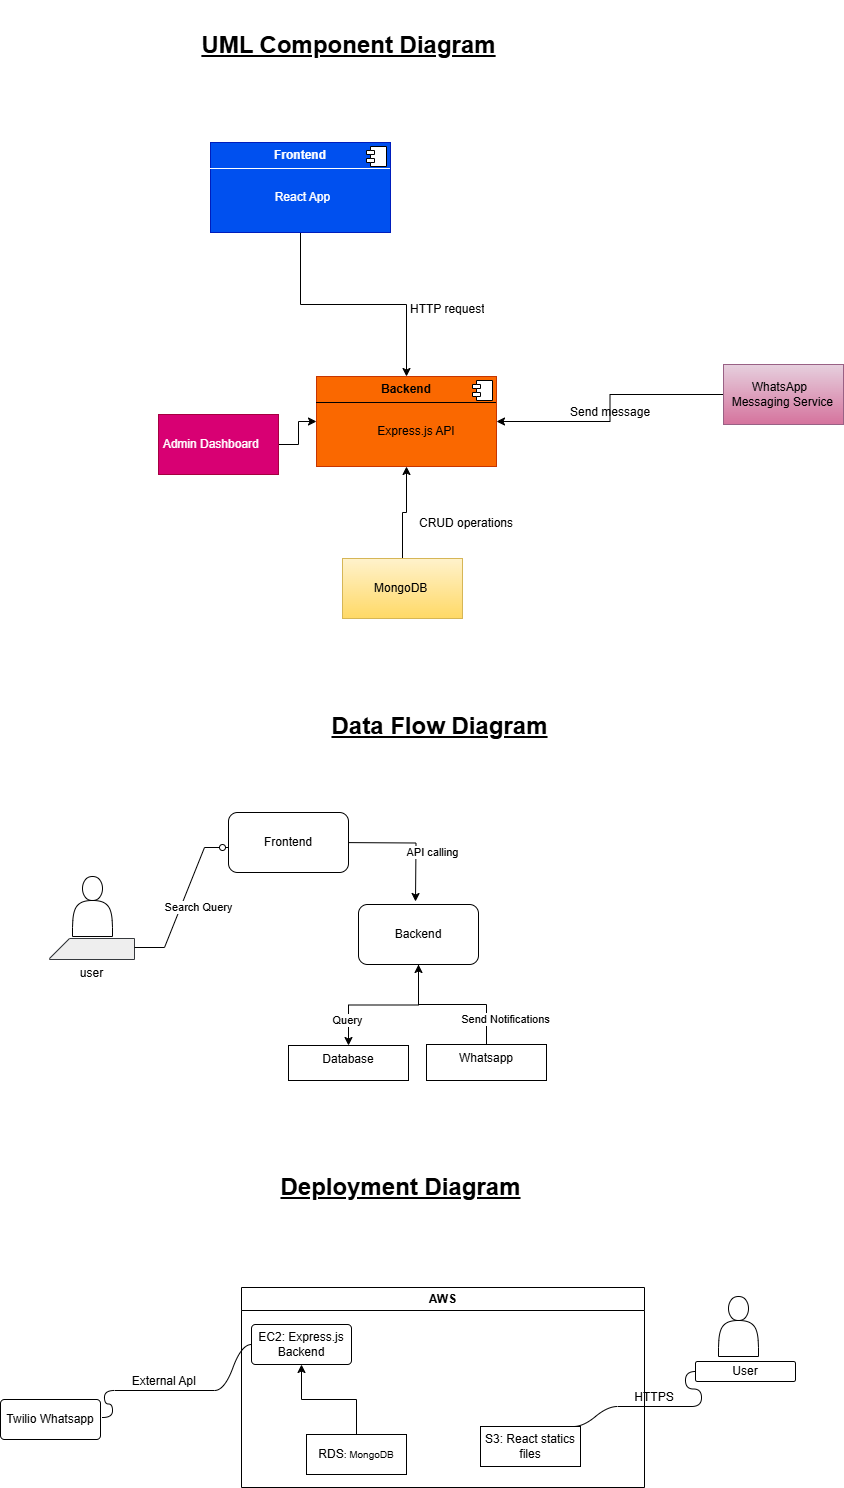

The diagram above was exported from draw.io. Its source (the exported page's mxGraphModel, read from the mxfile embedded in the PNG):
<mxGraphModel dx="1103" dy="474" grid="0" gridSize="10" guides="1" tooltips="1" connect="1" arrows="1" fold="1" page="1" pageScale="1" pageWidth="1200" pageHeight="1600" background="light-dark(#FFFFFF,#333333)" math="0" shadow="0">
  <root>
    <mxCell id="0" />
    <mxCell id="1" parent="0" />
    <mxCell id="CfZ7U0tQK1G6zXeDoaC9-14" value="" style="edgeStyle=orthogonalEdgeStyle;rounded=0;orthogonalLoop=1;jettySize=auto;html=1;" parent="1" source="CfZ7U0tQK1G6zXeDoaC9-1" target="CfZ7U0tQK1G6zXeDoaC9-3" edge="1">
      <mxGeometry relative="1" as="geometry" />
    </mxCell>
    <mxCell id="CfZ7U0tQK1G6zXeDoaC9-1" value="&lt;p style=&quot;margin:0px;margin-top:6px;text-align:center;&quot;&gt;&lt;b&gt;Frontend&lt;/b&gt;&lt;/p&gt;&lt;hr style=&quot;border-style:solid;&quot; size=&quot;1&quot;&gt;&lt;p style=&quot;margin:0px;margin-left:8px;&quot;&gt;&amp;nbsp; &amp;nbsp; &amp;nbsp; &amp;nbsp; &amp;nbsp; &amp;nbsp; &amp;nbsp; &amp;nbsp;&amp;nbsp;&lt;/p&gt;&lt;p style=&quot;margin:0px;margin-left:8px;&quot;&gt;&amp;nbsp; &amp;nbsp; &amp;nbsp; &amp;nbsp; &amp;nbsp; &amp;nbsp; &amp;nbsp; &amp;nbsp; &amp;nbsp;React App&lt;/p&gt;" style="align=left;overflow=fill;html=1;dropTarget=0;whiteSpace=wrap;fillColor=#0050ef;strokeColor=#001DBC;fontColor=light-dark(#FFFFFF,#FFFFFF);" parent="1" vertex="1">
      <mxGeometry x="246" y="203" width="180" height="90" as="geometry" />
    </mxCell>
    <mxCell id="CfZ7U0tQK1G6zXeDoaC9-2" value="" style="shape=component;jettyWidth=8;jettyHeight=4;" parent="CfZ7U0tQK1G6zXeDoaC9-1" vertex="1">
      <mxGeometry x="1" width="20" height="20" relative="1" as="geometry">
        <mxPoint x="-24" y="4" as="offset" />
      </mxGeometry>
    </mxCell>
    <mxCell id="CfZ7U0tQK1G6zXeDoaC9-3" value="&lt;p style=&quot;margin:0px;margin-top:6px;text-align:center;&quot;&gt;&lt;b&gt;Backend&lt;/b&gt;&lt;/p&gt;&lt;hr size=&quot;1&quot; style=&quot;border-style:solid;&quot;&gt;&lt;p style=&quot;margin:0px;margin-left:8px;&quot;&gt;&amp;nbsp; &amp;nbsp; &amp;nbsp; &amp;nbsp; &amp;nbsp;&amp;nbsp;&lt;/p&gt;&lt;p style=&quot;margin:0px;margin-left:8px;&quot;&gt;&amp;nbsp; &amp;nbsp; &amp;nbsp; &amp;nbsp; &amp;nbsp; &amp;nbsp; &amp;nbsp; &amp;nbsp; Express.js API&lt;/p&gt;" style="align=left;overflow=fill;html=1;dropTarget=0;whiteSpace=wrap;fillColor=#fa6800;fontColor=#000000;strokeColor=#C73500;" parent="1" vertex="1">
      <mxGeometry x="352" y="437" width="180" height="90" as="geometry" />
    </mxCell>
    <mxCell id="CfZ7U0tQK1G6zXeDoaC9-4" value="" style="shape=component;jettyWidth=8;jettyHeight=4;" parent="CfZ7U0tQK1G6zXeDoaC9-3" vertex="1">
      <mxGeometry x="1" width="20" height="20" relative="1" as="geometry">
        <mxPoint x="-24" y="4" as="offset" />
      </mxGeometry>
    </mxCell>
    <mxCell id="CfZ7U0tQK1G6zXeDoaC9-28" value="" style="edgeStyle=orthogonalEdgeStyle;rounded=0;orthogonalLoop=1;jettySize=auto;html=1;" parent="1" source="CfZ7U0tQK1G6zXeDoaC9-8" target="CfZ7U0tQK1G6zXeDoaC9-3" edge="1">
      <mxGeometry relative="1" as="geometry" />
    </mxCell>
    <mxCell id="CfZ7U0tQK1G6zXeDoaC9-8" value="&amp;nbsp;Admin Dashboard" style="whiteSpace=wrap;html=1;align=left;fillColor=#d80073;fontColor=light-dark(#FFFFFF,#FFFFFF);strokeColor=#A50040;" parent="1" vertex="1">
      <mxGeometry x="194" y="475" width="120" height="60" as="geometry" />
    </mxCell>
    <mxCell id="CfZ7U0tQK1G6zXeDoaC9-24" value="" style="edgeStyle=orthogonalEdgeStyle;rounded=0;orthogonalLoop=1;jettySize=auto;html=1;" parent="1" source="CfZ7U0tQK1G6zXeDoaC9-10" target="CfZ7U0tQK1G6zXeDoaC9-3" edge="1">
      <mxGeometry relative="1" as="geometry" />
    </mxCell>
    <mxCell id="CfZ7U0tQK1G6zXeDoaC9-10" value="&amp;nbsp; &amp;nbsp; &amp;nbsp; &amp;nbsp; &amp;nbsp;MongoDB" style="whiteSpace=wrap;html=1;align=left;fillColor=#fff2cc;strokeColor=#d6b656;gradientColor=#ffd966;" parent="1" vertex="1">
      <mxGeometry x="378" y="619" width="120" height="60" as="geometry" />
    </mxCell>
    <mxCell id="CfZ7U0tQK1G6zXeDoaC9-23" value="" style="edgeStyle=orthogonalEdgeStyle;rounded=0;orthogonalLoop=1;jettySize=auto;html=1;" parent="1" source="CfZ7U0tQK1G6zXeDoaC9-12" target="CfZ7U0tQK1G6zXeDoaC9-3" edge="1">
      <mxGeometry relative="1" as="geometry" />
    </mxCell>
    <mxCell id="CfZ7U0tQK1G6zXeDoaC9-12" value="&amp;nbsp; &amp;nbsp; &amp;nbsp; &amp;nbsp; WhatsApp&amp;nbsp; &amp;nbsp; &amp;nbsp; &amp;nbsp; &amp;nbsp; &amp;nbsp; Messaging Service" style="whiteSpace=wrap;html=1;align=left;fillColor=#e6d0de;gradientColor=#d5739d;strokeColor=#996185;" parent="1" vertex="1">
      <mxGeometry x="759" y="425" width="120" height="60" as="geometry" />
    </mxCell>
    <mxCell id="CfZ7U0tQK1G6zXeDoaC9-25" value="HTTP request&lt;div&gt;&lt;br&gt;&lt;/div&gt;" style="text;strokeColor=none;fillColor=none;align=left;verticalAlign=top;spacingLeft=4;spacingRight=4;overflow=hidden;rotatable=0;points=[[0,0.5],[1,0.5]];portConstraint=eastwest;whiteSpace=wrap;html=1;" parent="1" vertex="1">
      <mxGeometry x="440" y="356" width="100" height="26" as="geometry" />
    </mxCell>
    <mxCell id="CfZ7U0tQK1G6zXeDoaC9-26" value="&lt;div&gt;Send message&lt;/div&gt;" style="text;strokeColor=none;fillColor=none;align=left;verticalAlign=top;spacingLeft=4;spacingRight=4;overflow=hidden;rotatable=0;points=[[0,0.5],[1,0.5]];portConstraint=eastwest;whiteSpace=wrap;html=1;" parent="1" vertex="1">
      <mxGeometry x="600" y="459" width="100" height="26" as="geometry" />
    </mxCell>
    <mxCell id="CfZ7U0tQK1G6zXeDoaC9-27" value="&lt;div&gt;CRUD operations&lt;/div&gt;" style="text;strokeColor=none;fillColor=none;align=left;verticalAlign=top;spacingLeft=4;spacingRight=4;overflow=hidden;rotatable=0;points=[[0,0.5],[1,0.5]];portConstraint=eastwest;whiteSpace=wrap;html=1;" parent="1" vertex="1">
      <mxGeometry x="449" y="570" width="125" height="26" as="geometry" />
    </mxCell>
    <mxCell id="CfZ7U0tQK1G6zXeDoaC9-29" value="UML Component Diagram" style="text;align=center;fontStyle=5;verticalAlign=middle;spacingLeft=3;spacingRight=3;strokeColor=none;rotatable=0;points=[[0,0.5],[1,0.5]];portConstraint=eastwest;html=1;fontSize=24;" parent="1" vertex="1">
      <mxGeometry x="82" y="61" width="604" height="90" as="geometry" />
    </mxCell>
    <mxCell id="CfZ7U0tQK1G6zXeDoaC9-30" value="Data Flow Diagram" style="text;align=center;fontStyle=5;verticalAlign=middle;spacingLeft=3;spacingRight=3;strokeColor=none;rotatable=0;points=[[0,0.5],[1,0.5]];portConstraint=eastwest;html=1;fontSize=24;" parent="1" vertex="1">
      <mxGeometry x="173" y="742" width="604" height="90" as="geometry" />
    </mxCell>
    <mxCell id="CfZ7U0tQK1G6zXeDoaC9-36" value="user" style="verticalLabelPosition=bottom;verticalAlign=top;html=1;shape=card;whiteSpace=wrap;size=20;arcSize=12;fillColor=#eeeeee;strokeColor=#36393d;" parent="1" vertex="1">
      <mxGeometry x="85" y="999" width="85" height="21" as="geometry" />
    </mxCell>
    <mxCell id="CfZ7U0tQK1G6zXeDoaC9-37" value="" style="edgeStyle=entityRelationEdgeStyle;fontSize=12;html=1;endArrow=ERzeroToOne;endFill=1;rounded=0;" parent="1" edge="1">
      <mxGeometry width="100" height="100" relative="1" as="geometry">
        <mxPoint x="170" y="1008" as="sourcePoint" />
        <mxPoint x="270" y="908" as="targetPoint" />
        <Array as="points">
          <mxPoint x="215" y="987" />
          <mxPoint x="216" y="986" />
        </Array>
      </mxGeometry>
    </mxCell>
    <mxCell id="CfZ7U0tQK1G6zXeDoaC9-42" value="" style="edgeStyle=orthogonalEdgeStyle;rounded=0;orthogonalLoop=1;jettySize=auto;html=1;fontColor=light-dark(#000000,#000000);" parent="1" edge="1">
      <mxGeometry relative="1" as="geometry">
        <mxPoint x="367" y="903" as="sourcePoint" />
        <mxPoint x="451" y="962" as="targetPoint" />
      </mxGeometry>
    </mxCell>
    <mxCell id="CfZ7U0tQK1G6zXeDoaC9-59" value="" style="edgeStyle=orthogonalEdgeStyle;rounded=0;orthogonalLoop=1;jettySize=auto;html=1;" parent="1" source="CfZ7U0tQK1G6zXeDoaC9-50" target="CfZ7U0tQK1G6zXeDoaC9-57" edge="1">
      <mxGeometry relative="1" as="geometry" />
    </mxCell>
    <mxCell id="CfZ7U0tQK1G6zXeDoaC9-50" value="Whatsapp" style="whiteSpace=wrap;html=1;verticalAlign=top;arcSize=12;fillColor=light-dark(#FFFFFF,#FF8000);" parent="1" vertex="1">
      <mxGeometry x="462" y="1105" width="120" height="36" as="geometry" />
    </mxCell>
    <mxCell id="CfZ7U0tQK1G6zXeDoaC9-52" value="Database" style="whiteSpace=wrap;html=1;verticalAlign=top;arcSize=12;fillColor=light-dark(#FFFFFF,#33FF33);" parent="1" vertex="1">
      <mxGeometry x="324" y="1106" width="120" height="35" as="geometry" />
    </mxCell>
    <mxCell id="CfZ7U0tQK1G6zXeDoaC9-54" value="" style="shape=actor;whiteSpace=wrap;html=1;fillColor=light-dark(#FFFFFF,#333333);" parent="1" vertex="1">
      <mxGeometry x="108" y="937" width="40" height="60" as="geometry" />
    </mxCell>
    <mxCell id="CfZ7U0tQK1G6zXeDoaC9-56" value="Frontend" style="rounded=1;whiteSpace=wrap;html=1;fillColor=light-dark(#FFFFFF,#FF33FF);" parent="1" vertex="1">
      <mxGeometry x="264" y="873" width="120" height="60" as="geometry" />
    </mxCell>
    <mxCell id="CfZ7U0tQK1G6zXeDoaC9-58" value="" style="edgeStyle=orthogonalEdgeStyle;rounded=0;orthogonalLoop=1;jettySize=auto;html=1;" parent="1" source="CfZ7U0tQK1G6zXeDoaC9-57" target="CfZ7U0tQK1G6zXeDoaC9-52" edge="1">
      <mxGeometry relative="1" as="geometry" />
    </mxCell>
    <mxCell id="CfZ7U0tQK1G6zXeDoaC9-57" value="Backend" style="rounded=1;whiteSpace=wrap;html=1;fillColor=light-dark(#FFFFFF,#7F00FF);" parent="1" vertex="1">
      <mxGeometry x="394" y="965" width="120" height="60" as="geometry" />
    </mxCell>
    <mxCell id="CfZ7U0tQK1G6zXeDoaC9-70" value="Send Notifications" style="edgeLabel;resizable=0;html=1;;align=center;verticalAlign=middle;" parent="1" connectable="0" vertex="1">
      <mxGeometry x="540" y="1079" as="geometry" />
    </mxCell>
    <mxCell id="CfZ7U0tQK1G6zXeDoaC9-71" value="Query" style="edgeLabel;resizable=0;html=1;;align=center;verticalAlign=middle;" parent="1" connectable="0" vertex="1">
      <mxGeometry x="380" y="1079" as="geometry">
        <mxPoint x="2" y="1" as="offset" />
      </mxGeometry>
    </mxCell>
    <mxCell id="CfZ7U0tQK1G6zXeDoaC9-74" value="Search Query" style="edgeLabel;resizable=0;html=1;;align=center;verticalAlign=middle;" parent="1" connectable="0" vertex="1">
      <mxGeometry x="233" y="967" as="geometry" />
    </mxCell>
    <mxCell id="CfZ7U0tQK1G6zXeDoaC9-75" value="API calling" style="edgeLabel;resizable=0;html=1;;align=center;verticalAlign=middle;" parent="1" connectable="0" vertex="1">
      <mxGeometry x="467" y="912" as="geometry" />
    </mxCell>
    <mxCell id="CfZ7U0tQK1G6zXeDoaC9-76" value="Deployment Diagram" style="text;align=center;fontStyle=5;verticalAlign=middle;spacingLeft=3;spacingRight=3;strokeColor=none;rotatable=0;points=[[0,0.5],[1,0.5]];portConstraint=eastwest;html=1;fontSize=24;" parent="1" vertex="1">
      <mxGeometry x="134" y="1203" width="604" height="90" as="geometry" />
    </mxCell>
    <mxCell id="CfZ7U0tQK1G6zXeDoaC9-77" value="AWS" style="swimlane;whiteSpace=wrap;html=1;fillColor=light-dark(#FFFFFF,#FFFFFF);fontColor=light-dark(#000000,#FF8000);" parent="1" vertex="1">
      <mxGeometry x="277" y="1348" width="403" height="200" as="geometry" />
    </mxCell>
    <mxCell id="CfZ7U0tQK1G6zXeDoaC9-79" value="EC2: Express.js Backend" style="rounded=1;arcSize=10;whiteSpace=wrap;html=1;align=center;fillColor=light-dark(#FFFFFF,#FF3399);" parent="CfZ7U0tQK1G6zXeDoaC9-77" vertex="1">
      <mxGeometry x="10" y="37" width="100" height="40" as="geometry" />
    </mxCell>
    <mxCell id="CfZ7U0tQK1G6zXeDoaC9-91" value="" style="edgeStyle=orthogonalEdgeStyle;rounded=0;orthogonalLoop=1;jettySize=auto;html=1;" parent="CfZ7U0tQK1G6zXeDoaC9-77" source="CfZ7U0tQK1G6zXeDoaC9-80" target="CfZ7U0tQK1G6zXeDoaC9-79" edge="1">
      <mxGeometry relative="1" as="geometry" />
    </mxCell>
    <mxCell id="CfZ7U0tQK1G6zXeDoaC9-80" value="RDS&lt;span style=&quot;font-size: 10px;&quot;&gt;: MongoDB&lt;/span&gt;" style="whiteSpace=wrap;html=1;align=center;fillColor=light-dark(#FFFFFF,#330066);" parent="CfZ7U0tQK1G6zXeDoaC9-77" vertex="1">
      <mxGeometry x="65" y="147" width="100" height="40" as="geometry" />
    </mxCell>
    <mxCell id="CfZ7U0tQK1G6zXeDoaC9-81" value="S3: React statics files" style="whiteSpace=wrap;html=1;align=center;fillColor=light-dark(#FFFFFF,#00CCCC);" parent="CfZ7U0tQK1G6zXeDoaC9-77" vertex="1">
      <mxGeometry x="239" y="139" width="100" height="40" as="geometry" />
    </mxCell>
    <mxCell id="CfZ7U0tQK1G6zXeDoaC9-82" value="Twilio Whatsapp" style="rounded=1;arcSize=10;whiteSpace=wrap;html=1;align=center;fillColor=light-dark(#FFFFFF,#00FF00);" parent="1" vertex="1">
      <mxGeometry x="36" y="1460" width="100" height="40" as="geometry" />
    </mxCell>
    <mxCell id="CfZ7U0tQK1G6zXeDoaC9-83" value="User" style="rounded=1;arcSize=10;whiteSpace=wrap;html=1;align=center;fillColor=light-dark(#FFFFFF,#A680B8);" parent="1" vertex="1">
      <mxGeometry x="731" y="1422" width="100" height="20" as="geometry" />
    </mxCell>
    <mxCell id="CfZ7U0tQK1G6zXeDoaC9-85" value="" style="edgeStyle=entityRelationEdgeStyle;startArrow=none;endArrow=none;segment=10;curved=1;sourcePerimeterSpacing=0;targetPerimeterSpacing=0;rounded=0;" parent="1" source="CfZ7U0tQK1G6zXeDoaC9-84" target="CfZ7U0tQK1G6zXeDoaC9-79" edge="1">
      <mxGeometry relative="1" as="geometry">
        <mxPoint x="138" y="1478" as="sourcePoint" />
        <mxPoint x="244" y="1511" as="targetPoint" />
        <Array as="points">
          <mxPoint x="189" y="1452" />
          <mxPoint x="188" y="1507" />
          <mxPoint x="198" y="1496" />
          <mxPoint x="189" y="1496" />
          <mxPoint x="157" y="1416" />
        </Array>
      </mxGeometry>
    </mxCell>
    <mxCell id="CfZ7U0tQK1G6zXeDoaC9-86" value="" style="edgeStyle=entityRelationEdgeStyle;startArrow=none;endArrow=none;segment=10;curved=1;sourcePerimeterSpacing=0;targetPerimeterSpacing=0;rounded=0;" parent="1" target="CfZ7U0tQK1G6zXeDoaC9-84" edge="1">
      <mxGeometry relative="1" as="geometry">
        <mxPoint x="138" y="1478" as="sourcePoint" />
        <mxPoint x="287" y="1405" as="targetPoint" />
        <Array as="points">
          <mxPoint x="142" y="1417" />
        </Array>
      </mxGeometry>
    </mxCell>
    <mxCell id="CfZ7U0tQK1G6zXeDoaC9-84" value="External ApI" style="whiteSpace=wrap;html=1;shape=partialRectangle;top=0;left=0;bottom=1;right=0;points=[[0,1],[1,1]];fillColor=none;align=center;verticalAlign=bottom;routingCenterY=0.5;snapToPoint=1;recursiveResize=0;autosize=1;treeFolding=1;treeMoving=1;newEdgeStyle={&quot;edgeStyle&quot;:&quot;entityRelationEdgeStyle&quot;,&quot;startArrow&quot;:&quot;none&quot;,&quot;endArrow&quot;:&quot;none&quot;,&quot;segment&quot;:10,&quot;curved&quot;:1,&quot;sourcePerimeterSpacing&quot;:0,&quot;targetPerimeterSpacing&quot;:0};" parent="1" vertex="1">
      <mxGeometry x="150" y="1425" width="100" height="26" as="geometry" />
    </mxCell>
    <mxCell id="CfZ7U0tQK1G6zXeDoaC9-94" value="" style="edgeStyle=entityRelationEdgeStyle;rounded=0;orthogonalLoop=1;jettySize=auto;html=1;startArrow=none;endArrow=none;segment=10;curved=1;sourcePerimeterSpacing=0;targetPerimeterSpacing=0;" parent="1" source="CfZ7U0tQK1G6zXeDoaC9-92" target="CfZ7U0tQK1G6zXeDoaC9-83" edge="1">
      <mxGeometry relative="1" as="geometry" />
    </mxCell>
    <mxCell id="CfZ7U0tQK1G6zXeDoaC9-92" value="HTTPS" style="whiteSpace=wrap;html=1;shape=partialRectangle;top=0;left=0;bottom=1;right=0;points=[[0,1],[1,1]];fillColor=none;align=center;verticalAlign=bottom;routingCenterY=0.5;snapToPoint=1;recursiveResize=0;autosize=1;treeFolding=1;treeMoving=1;newEdgeStyle={&quot;edgeStyle&quot;:&quot;entityRelationEdgeStyle&quot;,&quot;startArrow&quot;:&quot;none&quot;,&quot;endArrow&quot;:&quot;none&quot;,&quot;segment&quot;:10,&quot;curved&quot;:1,&quot;sourcePerimeterSpacing&quot;:0,&quot;targetPerimeterSpacing&quot;:0};" parent="1" vertex="1">
      <mxGeometry x="653" y="1441" width="74" height="26" as="geometry" />
    </mxCell>
    <mxCell id="CfZ7U0tQK1G6zXeDoaC9-93" value="" style="edgeStyle=entityRelationEdgeStyle;startArrow=none;endArrow=none;segment=10;curved=1;sourcePerimeterSpacing=0;targetPerimeterSpacing=0;rounded=0;" parent="1" target="CfZ7U0tQK1G6zXeDoaC9-92" edge="1">
      <mxGeometry relative="1" as="geometry">
        <mxPoint x="609" y="1487" as="sourcePoint" />
      </mxGeometry>
    </mxCell>
    <mxCell id="CfZ7U0tQK1G6zXeDoaC9-95" value="" style="shape=actor;whiteSpace=wrap;html=1;fillColor=light-dark(#FFFFFF,#333333);" parent="1" vertex="1">
      <mxGeometry x="754" y="1357" width="40" height="60" as="geometry" />
    </mxCell>
  </root>
</mxGraphModel>